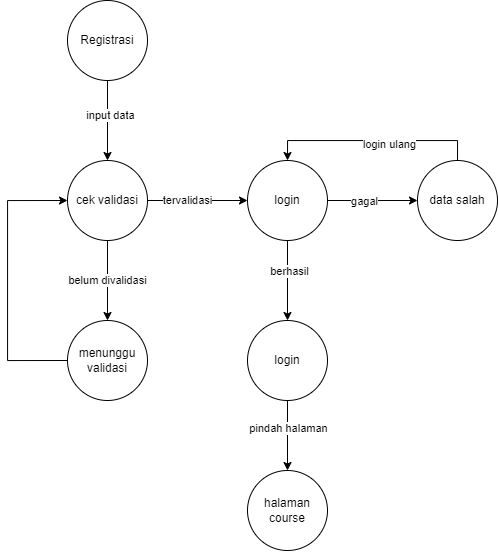

The diagram above was exported from draw.io. Its source (the exported page's mxGraphModel, read from the mxfile embedded in the PNG):
<mxGraphModel dx="1021" dy="529" grid="1" gridSize="10" guides="1" tooltips="1" connect="1" arrows="1" fold="1" page="1" pageScale="1" pageWidth="850" pageHeight="1100" math="0" shadow="0">
  <root>
    <mxCell id="0" />
    <mxCell id="1" parent="0" />
    <mxCell id="NIvBE4iEDZ1-u4SKTZya-3" style="edgeStyle=orthogonalEdgeStyle;rounded=0;orthogonalLoop=1;jettySize=auto;html=1;exitX=0.5;exitY=1;exitDx=0;exitDy=0;" edge="1" parent="1" source="NIvBE4iEDZ1-u4SKTZya-1" target="NIvBE4iEDZ1-u4SKTZya-2">
      <mxGeometry relative="1" as="geometry" />
    </mxCell>
    <mxCell id="NIvBE4iEDZ1-u4SKTZya-4" value="input data" style="edgeLabel;html=1;align=center;verticalAlign=middle;resizable=0;points=[];" vertex="1" connectable="0" parent="NIvBE4iEDZ1-u4SKTZya-3">
      <mxGeometry x="-0.1529" y="2" relative="1" as="geometry">
        <mxPoint as="offset" />
      </mxGeometry>
    </mxCell>
    <mxCell id="NIvBE4iEDZ1-u4SKTZya-1" value="Registrasi" style="ellipse;whiteSpace=wrap;html=1;" vertex="1" parent="1">
      <mxGeometry x="220" y="10" width="80" height="80" as="geometry" />
    </mxCell>
    <mxCell id="NIvBE4iEDZ1-u4SKTZya-6" value="belum divalidasi" style="edgeStyle=orthogonalEdgeStyle;rounded=0;orthogonalLoop=1;jettySize=auto;html=1;exitX=0.5;exitY=1;exitDx=0;exitDy=0;entryX=0.5;entryY=0;entryDx=0;entryDy=0;" edge="1" parent="1" source="NIvBE4iEDZ1-u4SKTZya-2" target="NIvBE4iEDZ1-u4SKTZya-5">
      <mxGeometry relative="1" as="geometry" />
    </mxCell>
    <mxCell id="NIvBE4iEDZ1-u4SKTZya-8" style="edgeStyle=orthogonalEdgeStyle;rounded=0;orthogonalLoop=1;jettySize=auto;html=1;exitX=1;exitY=0.5;exitDx=0;exitDy=0;" edge="1" parent="1" source="NIvBE4iEDZ1-u4SKTZya-2" target="NIvBE4iEDZ1-u4SKTZya-7">
      <mxGeometry relative="1" as="geometry" />
    </mxCell>
    <mxCell id="NIvBE4iEDZ1-u4SKTZya-9" value="tervalidasi" style="edgeLabel;html=1;align=center;verticalAlign=middle;resizable=0;points=[];" vertex="1" connectable="0" parent="NIvBE4iEDZ1-u4SKTZya-8">
      <mxGeometry x="0.25" y="1" relative="1" as="geometry">
        <mxPoint x="-23" as="offset" />
      </mxGeometry>
    </mxCell>
    <mxCell id="NIvBE4iEDZ1-u4SKTZya-2" value="cek validasi" style="ellipse;whiteSpace=wrap;html=1;" vertex="1" parent="1">
      <mxGeometry x="220" y="170" width="80" height="80" as="geometry" />
    </mxCell>
    <mxCell id="NIvBE4iEDZ1-u4SKTZya-14" style="edgeStyle=orthogonalEdgeStyle;rounded=0;orthogonalLoop=1;jettySize=auto;html=1;exitX=0;exitY=0.5;exitDx=0;exitDy=0;entryX=0;entryY=0.5;entryDx=0;entryDy=0;" edge="1" parent="1" source="NIvBE4iEDZ1-u4SKTZya-5" target="NIvBE4iEDZ1-u4SKTZya-2">
      <mxGeometry relative="1" as="geometry">
        <Array as="points">
          <mxPoint x="160" y="370" />
          <mxPoint x="160" y="210" />
        </Array>
      </mxGeometry>
    </mxCell>
    <mxCell id="NIvBE4iEDZ1-u4SKTZya-5" value="menunggu validasi" style="ellipse;whiteSpace=wrap;html=1;" vertex="1" parent="1">
      <mxGeometry x="220" y="330" width="80" height="80" as="geometry" />
    </mxCell>
    <mxCell id="NIvBE4iEDZ1-u4SKTZya-13" style="edgeStyle=orthogonalEdgeStyle;rounded=0;orthogonalLoop=1;jettySize=auto;html=1;exitX=1;exitY=0.5;exitDx=0;exitDy=0;" edge="1" parent="1" source="NIvBE4iEDZ1-u4SKTZya-7" target="NIvBE4iEDZ1-u4SKTZya-12">
      <mxGeometry relative="1" as="geometry" />
    </mxCell>
    <mxCell id="NIvBE4iEDZ1-u4SKTZya-17" value="gagal" style="edgeLabel;html=1;align=center;verticalAlign=middle;resizable=0;points=[];" vertex="1" connectable="0" parent="NIvBE4iEDZ1-u4SKTZya-13">
      <mxGeometry x="-0.2" relative="1" as="geometry">
        <mxPoint as="offset" />
      </mxGeometry>
    </mxCell>
    <mxCell id="NIvBE4iEDZ1-u4SKTZya-16" style="edgeStyle=orthogonalEdgeStyle;rounded=0;orthogonalLoop=1;jettySize=auto;html=1;exitX=0.5;exitY=1;exitDx=0;exitDy=0;entryX=0.5;entryY=0;entryDx=0;entryDy=0;" edge="1" parent="1" source="NIvBE4iEDZ1-u4SKTZya-7" target="NIvBE4iEDZ1-u4SKTZya-15">
      <mxGeometry relative="1" as="geometry" />
    </mxCell>
    <mxCell id="NIvBE4iEDZ1-u4SKTZya-18" value="berhasil" style="edgeLabel;html=1;align=center;verticalAlign=middle;resizable=0;points=[];" vertex="1" connectable="0" parent="NIvBE4iEDZ1-u4SKTZya-16">
      <mxGeometry x="-0.2367" y="1" relative="1" as="geometry">
        <mxPoint as="offset" />
      </mxGeometry>
    </mxCell>
    <mxCell id="NIvBE4iEDZ1-u4SKTZya-7" value="login" style="ellipse;whiteSpace=wrap;html=1;" vertex="1" parent="1">
      <mxGeometry x="400" y="170" width="80" height="80" as="geometry" />
    </mxCell>
    <mxCell id="NIvBE4iEDZ1-u4SKTZya-19" style="edgeStyle=orthogonalEdgeStyle;rounded=0;orthogonalLoop=1;jettySize=auto;html=1;exitX=0.5;exitY=0;exitDx=0;exitDy=0;entryX=0.5;entryY=0;entryDx=0;entryDy=0;" edge="1" parent="1" source="NIvBE4iEDZ1-u4SKTZya-12" target="NIvBE4iEDZ1-u4SKTZya-7">
      <mxGeometry relative="1" as="geometry" />
    </mxCell>
    <mxCell id="NIvBE4iEDZ1-u4SKTZya-22" value="login ulang" style="edgeLabel;html=1;align=center;verticalAlign=middle;resizable=0;points=[];" vertex="1" connectable="0" parent="NIvBE4iEDZ1-u4SKTZya-19">
      <mxGeometry x="-0.1565" y="3" relative="1" as="geometry">
        <mxPoint as="offset" />
      </mxGeometry>
    </mxCell>
    <mxCell id="NIvBE4iEDZ1-u4SKTZya-12" value="data salah" style="ellipse;whiteSpace=wrap;html=1;" vertex="1" parent="1">
      <mxGeometry x="570" y="170" width="80" height="80" as="geometry" />
    </mxCell>
    <mxCell id="NIvBE4iEDZ1-u4SKTZya-21" style="edgeStyle=orthogonalEdgeStyle;rounded=0;orthogonalLoop=1;jettySize=auto;html=1;exitX=0.5;exitY=1;exitDx=0;exitDy=0;entryX=0.5;entryY=0;entryDx=0;entryDy=0;" edge="1" parent="1" source="NIvBE4iEDZ1-u4SKTZya-15" target="NIvBE4iEDZ1-u4SKTZya-20">
      <mxGeometry relative="1" as="geometry" />
    </mxCell>
    <mxCell id="NIvBE4iEDZ1-u4SKTZya-23" value="pindah halaman" style="edgeLabel;html=1;align=center;verticalAlign=middle;resizable=0;points=[];" vertex="1" connectable="0" parent="NIvBE4iEDZ1-u4SKTZya-21">
      <mxGeometry x="-0.2381" relative="1" as="geometry">
        <mxPoint as="offset" />
      </mxGeometry>
    </mxCell>
    <mxCell id="NIvBE4iEDZ1-u4SKTZya-15" value="login" style="ellipse;whiteSpace=wrap;html=1;" vertex="1" parent="1">
      <mxGeometry x="400" y="330" width="80" height="80" as="geometry" />
    </mxCell>
    <mxCell id="NIvBE4iEDZ1-u4SKTZya-20" value="halaman course" style="ellipse;whiteSpace=wrap;html=1;" vertex="1" parent="1">
      <mxGeometry x="400" y="480" width="80" height="80" as="geometry" />
    </mxCell>
  </root>
</mxGraphModel>